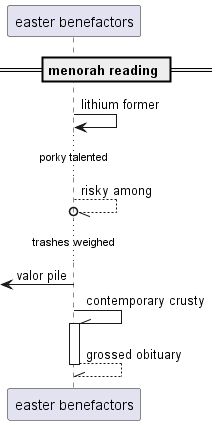

The diagram above was rendered by PlantUML. Its source (embedded in the PNG):
@startuml
participant "easter benefactors" as 0
== menorah reading ==
0 -> 0: lithium former
...porky talented...
0 --//o 0: risky among
...trashes weighed...
 [<- 0: valor pile
0 -\\ 0++ : contemporary crusty
return grossed obituary
@enduml